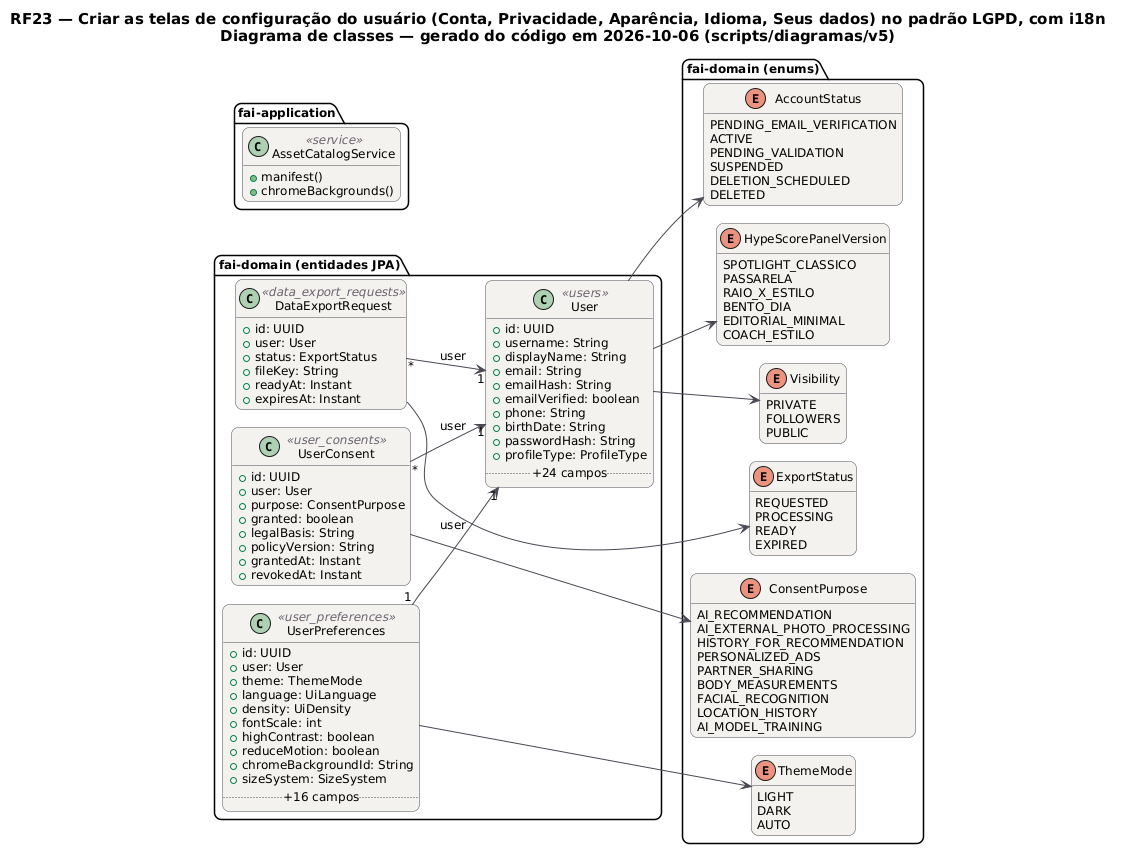

The diagram above was rendered by PlantUML. Its source (embedded in the PNG):
@startuml RF23_Classes
!pragma layout smetana
skinparam backgroundColor #FFFFFF
skinparam shadowing false
skinparam defaultFontName "DejaVu Sans"
skinparam defaultFontSize 12
skinparam titleFontSize 15
skinparam roundcorner 14
skinparam ArrowColor #52606D
skinparam note {
  BackgroundColor #FFFDEB
  BorderColor #D8CE78
  FontColor #554F24
}
skinparam class {
  BackgroundColor #F4F2EF
  BorderColor #4A4852
  ArrowColor #4A4852
  StereotypeFontColor #6B6470
}
hide empty members
left to right direction
title RF23 — Criar as telas de configuração do usuário (Conta, Privacidade, Aparência, Idioma, Seus dados) no padrão LGPD, com i18n\nDiagrama de classes — gerado do código em 2026-10-06 (scripts/diagramas/v5)

package "fai-domain (entidades JPA)" {
  class DataExportRequest <<data_export_requests>> {
    +id: UUID
    +user: User
    +status: ExportStatus
    +fileKey: String
    +readyAt: Instant
    +expiresAt: Instant
  }
  class User <<users>> {
    +id: UUID
    +username: String
    +displayName: String
    +email: String
    +emailHash: String
    +emailVerified: boolean
    +phone: String
    +birthDate: String
    +passwordHash: String
    +profileType: ProfileType
    .. +24 campos ..
  }
  class UserConsent <<user_consents>> {
    +id: UUID
    +user: User
    +purpose: ConsentPurpose
    +granted: boolean
    +legalBasis: String
    +policyVersion: String
    +grantedAt: Instant
    +revokedAt: Instant
  }
  class UserPreferences <<user_preferences>> {
    +id: UUID
    +user: User
    +theme: ThemeMode
    +language: UiLanguage
    +density: UiDensity
    +fontScale: int
    +highContrast: boolean
    +reduceMotion: boolean
    +chromeBackgroundId: String
    +sizeSystem: SizeSystem
    .. +16 campos ..
  }
}
package "fai-domain (enums)" {
  enum ExportStatus {
    REQUESTED
    PROCESSING
    READY
    EXPIRED
  }
  enum AccountStatus {
    PENDING_EMAIL_VERIFICATION
    ACTIVE
    PENDING_VALIDATION
    SUSPENDED
    DELETION_SCHEDULED
    DELETED
  }
  enum HypeScorePanelVersion {
    SPOTLIGHT_CLASSICO
    PASSARELA
    RAIO_X_ESTILO
    BENTO_DIA
    EDITORIAL_MINIMAL
    COACH_ESTILO
  }
  enum Visibility {
    PRIVATE
    FOLLOWERS
    PUBLIC
  }
  enum ConsentPurpose {
    AI_RECOMMENDATION
    AI_EXTERNAL_PHOTO_PROCESSING
    HISTORY_FOR_RECOMMENDATION
    PERSONALIZED_ADS
    PARTNER_SHARING
    BODY_MEASUREMENTS
    FACIAL_RECOGNITION
    LOCATION_HISTORY
    AI_MODEL_TRAINING
  }
  enum ThemeMode {
    LIGHT
    DARK
    AUTO
  }
}
package "fai-application" {
  class AssetCatalogService <<service>> {
    +manifest()
    +chromeBackgrounds()
  }
}
DataExportRequest "*" --> "1" User : user
DataExportRequest --> ExportStatus
User --> AccountStatus
User --> HypeScorePanelVersion
User --> Visibility
UserConsent "*" --> "1" User : user
UserConsent --> ConsentPurpose
UserPreferences "1" --> "1" User : user
UserPreferences --> ThemeMode
@enduml